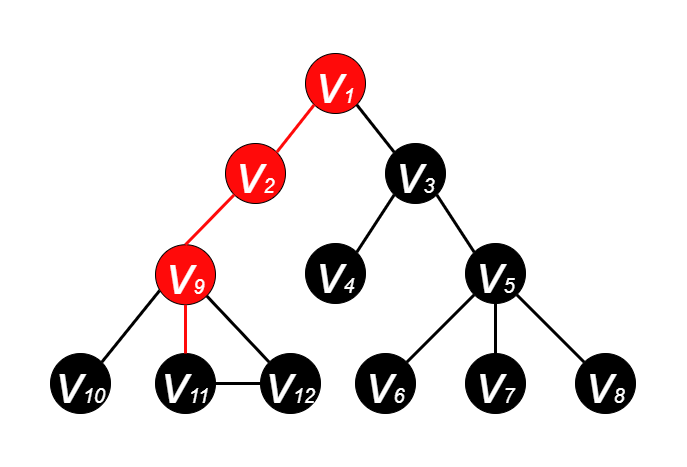

The diagram above was exported from draw.io. Its source (the exported page's mxGraphModel, read from the mxfile embedded in the PNG):
<mxGraphModel dx="1185" dy="588" grid="1" gridSize="10" guides="1" tooltips="1" connect="1" arrows="1" fold="1" page="1" pageScale="1" pageWidth="600" pageHeight="500" math="0" shadow="0">
  <root>
    <mxCell id="0" />
    <mxCell id="1" parent="0" />
    <mxCell id="EadP04PwVeOW2zSCT6ii-2" value="&lt;i&gt;&lt;font color=&quot;#ffffff&quot; style=&quot;&quot;&gt;&lt;font style=&quot;font-size: 55px;&quot;&gt;v&lt;/font&gt;&lt;font style=&quot;font-size: 20px;&quot;&gt;1&lt;/font&gt;&lt;/font&gt;&lt;/i&gt;" style="ellipse;whiteSpace=wrap;html=1;aspect=fixed;fillColor=#FF0A0A;strokeColor=#000000;" parent="1" vertex="1">
      <mxGeometry x="265" y="70" width="60" height="60" as="geometry" />
    </mxCell>
    <mxCell id="EadP04PwVeOW2zSCT6ii-3" value="&lt;i&gt;&lt;font style=&quot;&quot; color=&quot;#ffffff&quot;&gt;&lt;font style=&quot;font-size: 55px;&quot;&gt;v&lt;/font&gt;&lt;font style=&quot;font-size: 20px;&quot;&gt;2&lt;/font&gt;&lt;/font&gt;&lt;/i&gt;" style="ellipse;whiteSpace=wrap;html=1;aspect=fixed;fillColor=#FF0A0A;strokeColor=#000000;" parent="1" vertex="1">
      <mxGeometry x="185" y="160" width="60" height="60" as="geometry" />
    </mxCell>
    <mxCell id="EadP04PwVeOW2zSCT6ii-4" value="&lt;i&gt;&lt;font style=&quot;&quot; color=&quot;#ffffff&quot;&gt;&lt;font style=&quot;font-size: 55px;&quot;&gt;v&lt;/font&gt;&lt;font style=&quot;font-size: 20px;&quot;&gt;3&lt;/font&gt;&lt;/font&gt;&lt;/i&gt;" style="ellipse;whiteSpace=wrap;html=1;aspect=fixed;fillColor=#000000;" parent="1" vertex="1">
      <mxGeometry x="345" y="160" width="60" height="60" as="geometry" />
    </mxCell>
    <mxCell id="EadP04PwVeOW2zSCT6ii-5" value="&lt;i&gt;&lt;font style=&quot;&quot; color=&quot;#ffffff&quot;&gt;&lt;font style=&quot;font-size: 55px;&quot;&gt;v&lt;/font&gt;&lt;font style=&quot;font-size: 20px;&quot;&gt;4&lt;/font&gt;&lt;/font&gt;&lt;/i&gt;" style="ellipse;whiteSpace=wrap;html=1;aspect=fixed;fillColor=#000000;" parent="1" vertex="1">
      <mxGeometry x="265" y="260" width="60" height="60" as="geometry" />
    </mxCell>
    <mxCell id="EadP04PwVeOW2zSCT6ii-6" value="&lt;i&gt;&lt;font style=&quot;&quot; color=&quot;#ffffff&quot;&gt;&lt;font style=&quot;font-size: 55px;&quot;&gt;v&lt;/font&gt;&lt;font style=&quot;font-size: 20px;&quot;&gt;5&lt;/font&gt;&lt;/font&gt;&lt;/i&gt;" style="ellipse;whiteSpace=wrap;html=1;aspect=fixed;fillColor=#000000;" parent="1" vertex="1">
      <mxGeometry x="425" y="260" width="60" height="60" as="geometry" />
    </mxCell>
    <mxCell id="EadP04PwVeOW2zSCT6ii-7" value="&lt;i&gt;&lt;font style=&quot;&quot; color=&quot;#ffffff&quot;&gt;&lt;font style=&quot;font-size: 55px;&quot;&gt;v&lt;/font&gt;&lt;font style=&quot;font-size: 20px;&quot;&gt;7&lt;/font&gt;&lt;/font&gt;&lt;/i&gt;" style="ellipse;whiteSpace=wrap;html=1;aspect=fixed;fillColor=#000000;" parent="1" vertex="1">
      <mxGeometry x="425" y="370" width="60" height="60" as="geometry" />
    </mxCell>
    <mxCell id="EadP04PwVeOW2zSCT6ii-8" value="&lt;i&gt;&lt;font style=&quot;&quot; color=&quot;#ffffff&quot;&gt;&lt;font style=&quot;font-size: 55px;&quot;&gt;v&lt;/font&gt;&lt;font style=&quot;font-size: 20px;&quot;&gt;6&lt;/font&gt;&lt;/font&gt;&lt;/i&gt;" style="ellipse;whiteSpace=wrap;html=1;aspect=fixed;fillColor=#000000;" parent="1" vertex="1">
      <mxGeometry x="315" y="370" width="60" height="60" as="geometry" />
    </mxCell>
    <mxCell id="EadP04PwVeOW2zSCT6ii-9" value="&lt;i&gt;&lt;font style=&quot;&quot; color=&quot;#ffffff&quot;&gt;&lt;font style=&quot;font-size: 55px;&quot;&gt;v&lt;/font&gt;&lt;font style=&quot;font-size: 20px;&quot;&gt;8&lt;/font&gt;&lt;/font&gt;&lt;/i&gt;" style="ellipse;whiteSpace=wrap;html=1;aspect=fixed;fillColor=#000000;" parent="1" vertex="1">
      <mxGeometry x="535" y="370" width="60" height="60" as="geometry" />
    </mxCell>
    <mxCell id="EadP04PwVeOW2zSCT6ii-10" value="" style="endArrow=none;html=1;rounded=0;fontSize=20;fontColor=#FFFFFF;entryX=1;entryY=1;entryDx=0;entryDy=0;exitX=0;exitY=0;exitDx=0;exitDy=0;strokeWidth=3;" parent="1" source="EadP04PwVeOW2zSCT6ii-4" target="EadP04PwVeOW2zSCT6ii-2" edge="1">
      <mxGeometry width="50" height="50" relative="1" as="geometry">
        <mxPoint x="385" y="270" as="sourcePoint" />
        <mxPoint x="435" y="220" as="targetPoint" />
      </mxGeometry>
    </mxCell>
    <mxCell id="EadP04PwVeOW2zSCT6ii-11" value="" style="endArrow=none;html=1;rounded=0;fontSize=20;fontColor=#FFFFFF;exitX=1;exitY=0;exitDx=0;exitDy=0;entryX=0;entryY=1;entryDx=0;entryDy=0;strokeWidth=3;strokeColor=#FF0A0A;" parent="1" source="EadP04PwVeOW2zSCT6ii-3" target="EadP04PwVeOW2zSCT6ii-2" edge="1">
      <mxGeometry width="50" height="50" relative="1" as="geometry">
        <mxPoint x="385" y="270" as="sourcePoint" />
        <mxPoint x="435" y="220" as="targetPoint" />
      </mxGeometry>
    </mxCell>
    <mxCell id="EadP04PwVeOW2zSCT6ii-12" value="" style="endArrow=none;html=1;rounded=0;fontSize=20;fontColor=#FFFFFF;entryX=0;entryY=1;entryDx=0;entryDy=0;exitX=1;exitY=0;exitDx=0;exitDy=0;strokeWidth=3;" parent="1" source="EadP04PwVeOW2zSCT6ii-5" target="EadP04PwVeOW2zSCT6ii-4" edge="1">
      <mxGeometry width="50" height="50" relative="1" as="geometry">
        <mxPoint x="385" y="270" as="sourcePoint" />
        <mxPoint x="435" y="220" as="targetPoint" />
      </mxGeometry>
    </mxCell>
    <mxCell id="EadP04PwVeOW2zSCT6ii-14" value="" style="endArrow=none;html=1;rounded=0;fontSize=20;fontColor=#FFFFFF;entryX=1;entryY=1;entryDx=0;entryDy=0;exitX=0;exitY=0;exitDx=0;exitDy=0;strokeWidth=3;" parent="1" source="EadP04PwVeOW2zSCT6ii-6" target="EadP04PwVeOW2zSCT6ii-4" edge="1">
      <mxGeometry width="50" height="50" relative="1" as="geometry">
        <mxPoint x="385" y="270" as="sourcePoint" />
        <mxPoint x="435" y="220" as="targetPoint" />
      </mxGeometry>
    </mxCell>
    <mxCell id="EadP04PwVeOW2zSCT6ii-15" value="" style="endArrow=none;html=1;rounded=0;fontSize=20;fontColor=#FFFFFF;entryX=0;entryY=1;entryDx=0;entryDy=0;exitX=1;exitY=0;exitDx=0;exitDy=0;strokeWidth=3;" parent="1" source="EadP04PwVeOW2zSCT6ii-8" target="EadP04PwVeOW2zSCT6ii-6" edge="1">
      <mxGeometry width="50" height="50" relative="1" as="geometry">
        <mxPoint x="385" y="270" as="sourcePoint" />
        <mxPoint x="435" y="220" as="targetPoint" />
      </mxGeometry>
    </mxCell>
    <mxCell id="EadP04PwVeOW2zSCT6ii-16" value="" style="endArrow=none;html=1;rounded=0;fontSize=20;fontColor=#FFFFFF;entryX=0.5;entryY=1;entryDx=0;entryDy=0;exitX=0.5;exitY=0;exitDx=0;exitDy=0;strokeWidth=3;" parent="1" source="EadP04PwVeOW2zSCT6ii-7" target="EadP04PwVeOW2zSCT6ii-6" edge="1">
      <mxGeometry width="50" height="50" relative="1" as="geometry">
        <mxPoint x="385" y="270" as="sourcePoint" />
        <mxPoint x="435" y="220" as="targetPoint" />
      </mxGeometry>
    </mxCell>
    <mxCell id="EadP04PwVeOW2zSCT6ii-17" value="" style="endArrow=none;html=1;rounded=0;fontSize=20;fontColor=#FFFFFF;entryX=1;entryY=1;entryDx=0;entryDy=0;exitX=0;exitY=0;exitDx=0;exitDy=0;strokeWidth=3;" parent="1" source="EadP04PwVeOW2zSCT6ii-9" target="EadP04PwVeOW2zSCT6ii-6" edge="1">
      <mxGeometry width="50" height="50" relative="1" as="geometry">
        <mxPoint x="385" y="270" as="sourcePoint" />
        <mxPoint x="435" y="220" as="targetPoint" />
      </mxGeometry>
    </mxCell>
    <mxCell id="pP-wg3NwNoG7PGbDv5qc-1" value="&lt;i&gt;&lt;font style=&quot;&quot; color=&quot;#ffffff&quot;&gt;&lt;font style=&quot;font-size: 55px;&quot;&gt;v&lt;/font&gt;&lt;font style=&quot;font-size: 20px;&quot;&gt;9&lt;/font&gt;&lt;/font&gt;&lt;/i&gt;" style="ellipse;whiteSpace=wrap;html=1;aspect=fixed;fillColor=#FF0A0A;" parent="1" vertex="1">
      <mxGeometry x="115" y="261.21" width="60" height="60" as="geometry" />
    </mxCell>
    <mxCell id="pP-wg3NwNoG7PGbDv5qc-2" value="&lt;i&gt;&lt;font style=&quot;&quot; color=&quot;#ffffff&quot;&gt;&lt;font style=&quot;font-size: 55px;&quot;&gt;v&lt;/font&gt;&lt;font style=&quot;font-size: 20px;&quot;&gt;11&lt;/font&gt;&lt;/font&gt;&lt;/i&gt;" style="ellipse;whiteSpace=wrap;html=1;aspect=fixed;fillColor=#000000;" parent="1" vertex="1">
      <mxGeometry x="115" y="370" width="60" height="60" as="geometry" />
    </mxCell>
    <mxCell id="pP-wg3NwNoG7PGbDv5qc-3" value="&lt;i&gt;&lt;font style=&quot;&quot; color=&quot;#ffffff&quot;&gt;&lt;font style=&quot;font-size: 55px;&quot;&gt;v&lt;/font&gt;&lt;font style=&quot;font-size: 20px;&quot;&gt;10&lt;/font&gt;&lt;/font&gt;&lt;/i&gt;" style="ellipse;whiteSpace=wrap;html=1;aspect=fixed;fillColor=#000000;direction=south;" parent="1" vertex="1">
      <mxGeometry x="10" y="370" width="60" height="60" as="geometry" />
    </mxCell>
    <mxCell id="pP-wg3NwNoG7PGbDv5qc-4" value="&lt;i&gt;&lt;font style=&quot;&quot; color=&quot;#ffffff&quot;&gt;&lt;font style=&quot;font-size: 55px;&quot;&gt;v&lt;/font&gt;&lt;font style=&quot;font-size: 20px;&quot;&gt;12&lt;/font&gt;&lt;/font&gt;&lt;/i&gt;" style="ellipse;whiteSpace=wrap;html=1;aspect=fixed;fillColor=#000000;" parent="1" vertex="1">
      <mxGeometry x="220" y="370" width="60" height="60" as="geometry" />
    </mxCell>
    <mxCell id="pP-wg3NwNoG7PGbDv5qc-5" value="" style="endArrow=none;html=1;rounded=0;fontSize=20;fontColor=#FFFFFF;entryX=0.069;entryY=0.764;entryDx=0;entryDy=0;exitX=0;exitY=0;exitDx=0;exitDy=0;strokeWidth=3;entryPerimeter=0;" parent="1" source="pP-wg3NwNoG7PGbDv5qc-3" edge="1" target="pP-wg3NwNoG7PGbDv5qc-1">
      <mxGeometry width="50" height="50" relative="1" as="geometry">
        <mxPoint x="75" y="258.79" as="sourcePoint" />
        <mxPoint x="123.78679656440363" y="300.0032034355964" as="targetPoint" />
      </mxGeometry>
    </mxCell>
    <mxCell id="pP-wg3NwNoG7PGbDv5qc-6" value="" style="endArrow=none;html=1;rounded=0;fontSize=20;fontColor=#FFFFFF;entryX=0.5;entryY=1;entryDx=0;entryDy=0;exitX=0.5;exitY=0;exitDx=0;exitDy=0;strokeWidth=3;strokeColor=#FF0A0A;" parent="1" source="pP-wg3NwNoG7PGbDv5qc-2" edge="1" target="pP-wg3NwNoG7PGbDv5qc-1">
      <mxGeometry width="50" height="50" relative="1" as="geometry">
        <mxPoint x="75" y="258.79" as="sourcePoint" />
        <mxPoint x="145" y="308.79" as="targetPoint" />
      </mxGeometry>
    </mxCell>
    <mxCell id="pP-wg3NwNoG7PGbDv5qc-7" value="" style="endArrow=none;html=1;rounded=0;fontSize=20;fontColor=#FFFFFF;entryX=1;entryY=1;entryDx=0;entryDy=0;exitX=0;exitY=0;exitDx=0;exitDy=0;strokeWidth=3;" parent="1" source="pP-wg3NwNoG7PGbDv5qc-4" edge="1" target="pP-wg3NwNoG7PGbDv5qc-1">
      <mxGeometry width="50" height="50" relative="1" as="geometry">
        <mxPoint x="75" y="258.79" as="sourcePoint" />
        <mxPoint x="166.21320343559637" y="300.0032034355964" as="targetPoint" />
      </mxGeometry>
    </mxCell>
    <mxCell id="pP-wg3NwNoG7PGbDv5qc-8" value="" style="endArrow=none;html=1;rounded=0;fontSize=20;fontColor=#FFFFFF;exitX=0.5;exitY=0;exitDx=0;exitDy=0;entryX=0;entryY=1;entryDx=0;entryDy=0;strokeWidth=3;strokeColor=#FF0A0A;" parent="1" source="pP-wg3NwNoG7PGbDv5qc-1" target="EadP04PwVeOW2zSCT6ii-3" edge="1">
      <mxGeometry width="50" height="50" relative="1" as="geometry">
        <mxPoint x="246.21320343559637" y="178.78679656440363" as="sourcePoint" />
        <mxPoint x="283.78679656440363" y="131.21320343559637" as="targetPoint" />
      </mxGeometry>
    </mxCell>
    <mxCell id="Ed37Po015sv9TBW0BH2n-1" value="" style="endArrow=none;html=1;rounded=0;fontSize=20;fontColor=#FFFFFF;entryX=1;entryY=0.5;entryDx=0;entryDy=0;exitX=0;exitY=0.5;exitDx=0;exitDy=0;strokeWidth=3;" parent="1" source="pP-wg3NwNoG7PGbDv5qc-4" target="pP-wg3NwNoG7PGbDv5qc-2" edge="1">
      <mxGeometry width="50" height="50" relative="1" as="geometry">
        <mxPoint x="238.78679656440363" y="388.78679656440363" as="sourcePoint" />
        <mxPoint x="176.21320343559637" y="310.00320343559633" as="targetPoint" />
      </mxGeometry>
    </mxCell>
  </root>
</mxGraphModel>